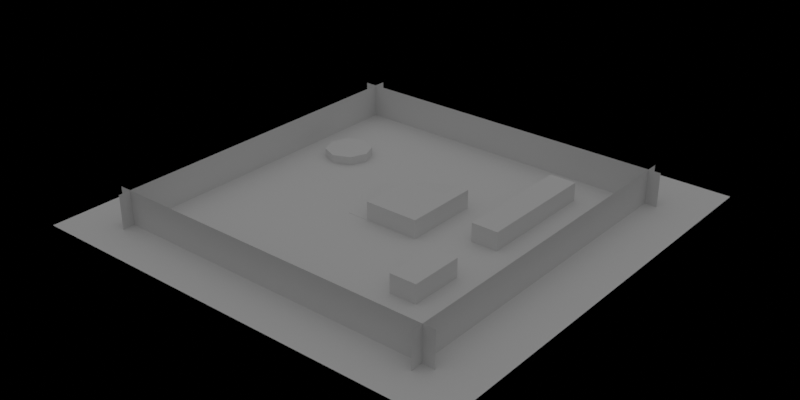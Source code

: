# Source: 3rdPerson.blend  (saved by Blender 4.3.34; exported with 4.5.12 LTS)
import bpy
from mathutils import Matrix  # noqa: F401  (used for matrix-valued properties, if any)

bpy.ops.wm.read_factory_settings(use_empty=True)
scene = bpy.context.scene
scene.name = 'Black Shade'

# ---- world
world_b_world = bpy.data.worlds.new('B_World'); scene.world = world_b_world
world_b_world.use_nodes = True; world_b_world.node_tree.nodes.clear()
_N = world_b_world.node_tree.nodes; _L = world_b_world.node_tree.links
n0 = _N.new('ShaderNodeOutputWorld'); n0.name = 'World Output'; n0.location = (4607, -1154)
n1 = _N.new('ShaderNodeBackground'); n1.name = 'Background'; n1.location = (4446, -1178)
n2 = _N.new('ShaderNodeTexCoord'); n2.name = 'Texture Coordinate'; n2.location = (3979, -1329)
n3 = _N.new('ShaderNodeMapping'); n3.name = 'Mapping'; n3.location = (4139, -1278)
n3.inputs[2].default_value = (0.0, 1.571, 0.0)
n4 = _N.new('ShaderNodeTexGradient'); n4.name = 'Gradient Texture'; n4.location = (4286, -1206)
n4.gradient_type = 'EASING'
n5 = _N.new('ShaderNodeTexSky'); n5.name = 'Sky Texture'; n5.location = (4490, -1336)
_L.new(n1.outputs[0], n0.inputs[0])
_L.new(n4.outputs[0], n1.inputs[0])
_L.new(n2.outputs[0], n3.inputs[0])
_L.new(n3.outputs[0], n4.inputs[0])
n0.is_active_output = True
world_b_world.color = (0.05088, 0.05088, 0.05088)
world_b_world.use_sun_shadow = False
world_b_world.sun_shadow_jitter_overblur = 0.0

# ---- meshes
me_plane = bpy.data.meshes.new('Plane')
me_plane.from_pydata([(-20.0, -20.0, 0.0), (20.0, -20.0, 0.0), (-20.0, 20.0, 0.0), (20.0, 20.0, 0.0), (-20.0, 6.667, 0.0), (-20.0, -6.667, 0.0), (-6.667, -20.0, 0.0), (6.667, -20.0, 0.0), (20.0, -6.667, 0.0), (20.0, 6.667, 0.0), (6.667, 20.0, 0.0), (-6.667, 20.0, 0.0), (-6.667, -6.667, 0.0), (-6.667, 6.667, 0.0), (6.667, -6.667, 0.0), (6.667, 6.667, 0.0)], [], [(15, 9, 3, 10), (4, 13, 11, 2), (13, 15, 10, 11), (0, 6, 12, 5), (5, 12, 13, 4), (6, 7, 14, 12), (12, 14, 15, 13), (7, 1, 8, 14), (14, 8, 9, 15)])
_uv = me_plane.uv_layers.new(name='UVMap')
_uv.uv.foreach_set('vector', [0.6667, 0.6667, 1.0, 0.6667, 1.0, 1.0, 0.6667, 1.0, 0.0, 0.6667, 0.3333, 0.6667, 0.3333, 1.0, 0.0, 1.0, 0.3333, 0.6667, 0.6667, 0.6667, 0.6667, 1.0, 0.3333, 1.0, 0.0, 0.0, 0.3333, 0.0, 0.3333, 0.3333, 0.0, 0.3333, 0.0, 0.3333, 0.3333, 0.3333, 0.3333, 0.6667, 0.0, 0.6667, 0.3333, 0.0, 0.6667, 0.0, 0.6667, 0.3333, 0.3333, 0.3333, 0.3333, 0.3333, 0.6667, 0.3333, 0.6667, 0.6667, 0.3333, 0.6667, 0.6667, 0.0, 1.0, 0.0, 1.0, 0.3333, 0.6667, 0.3333, 0.6667, 0.3333, 1.0, 0.3333, 1.0, 0.6667, 0.6667, 0.6667])
me_plane.update()
me_cube_003 = bpy.data.meshes.new('Cube.003')
me_cube_003.from_pydata([(-1.007, 2.016, -1.0), (-1.007, 2.016, 1.0), (-1.007, -3.0, -1.0), (-1.007, -3.0, 1.0), (3.032, 2.016, -1.0), (3.032, 2.016, 1.0), (3.032, -3.0, -1.0), (3.032, -3.0, 1.0), (3.032, 3.988, -1.0), (3.032, 3.988, 1.0), (3.032, -3.0, -1.0), (3.032, -3.0, 1.0), (4.05, -3.0, 1.0), (4.05, -3.0, -1.0), (4.05, 3.988, -1.0), (4.05, 3.988, 1.0), (-1.007, 2.016, -1.0), (-1.007, 2.016, 0.1607), (3.032, 2.016, -1.0), (3.032, 2.016, 1.0), (-1.007, 3.99, -1.0), (-1.007, 3.99, 0.1607), (3.032, 3.99, 1.0), (3.032, 3.99, -1.0), (-1.007, 2.016, -1.0), (-1.007, 2.016, 0.1607), (-1.007, 3.99, -1.0), (-1.007, 3.99, 0.1607), (-3.002, 2.016, -1.0), (-3.002, 2.016, 0.1607), (-3.002, 3.99, -1.0), (-3.002, 3.99, 0.1607), (-1.007, 2.016, -1.0), (-1.007, 2.016, 0.1607), (-3.002, 2.016, -1.0), (-3.002, 2.016, 0.1607), (-1.007, -3.017, -1.843), (-1.007, -3.017, -0.6825), (-3.002, -3.017, -1.843), (-3.002, -3.017, -0.6825), (7.703, 10.85, -1.0), (7.703, 10.85, 1.0), (7.703, -0.4501, -1.0), (7.703, -0.4501, 1.0), (10.16, -0.4501, 1.0), (10.16, -0.4501, -1.0), (10.16, 10.85, -1.0), (10.16, 10.85, 1.0), (7.703, -5.521, -1.0), (7.703, -5.521, 1.0), (7.703, -10.43, -1.0), (7.703, -10.43, 1.0), (10.16, -10.43, 1.0), (10.16, -10.43, -1.0), (10.16, -5.521, -1.0), (10.16, -5.521, 1.0)], [], [(0, 2, 3, 1), (2, 6, 7, 3), (6, 7, 5, 4), (4, 0, 1, 5), (2, 6, 4, 0), (7, 5, 1, 3), (10, 8, 9, 11), (13, 14, 15, 12), (9, 15, 14, 8), (8, 10, 13, 14), (11, 12, 15, 9), (10, 13, 12, 11), (18, 19, 17, 16), (23, 20, 21, 22), (18, 16, 20, 23), (16, 17, 21, 20), (17, 19, 22, 21), (19, 18, 23, 22), (24, 26, 27, 25), (28, 29, 31, 30), (26, 24, 28, 30), (24, 25, 29, 28), (25, 27, 31, 29), (27, 26, 30, 31), (32, 34, 35, 33), (36, 37, 39, 38), (35, 34, 38, 39), (34, 32, 36, 38), (32, 33, 37, 36), (33, 35, 39, 37), (42, 43, 41, 40), (45, 46, 47, 44), (41, 47, 46, 40), (40, 42, 45, 46), (43, 44, 47, 41), (42, 45, 44, 43), (50, 51, 49, 48), (53, 54, 55, 52), (49, 55, 54, 48), (51, 52, 55, 49), (50, 53, 52, 51)])
_uv = me_cube_003.uv_layers.new(name='UVMap')
_uv.uv.foreach_set('vector', [0.375, 0.0, 0.375, 0.25, 0.625, 0.25, 0.625, 0.0, 0.375, 0.25, 0.375, 0.5, 0.625, 0.5, 0.625, 0.25, 0.375, 0.5, 0.625, 0.5, 0.625, 0.75, 0.375, 0.75, 0.375, 0.75, 0.375, 1.0, 0.625, 1.0, 0.625, 0.75, 0.125, 0.5, 0.375, 0.5, 0.375, 0.75, 0.125, 0.75, 0.625, 0.5, 0.625, 0.75, 0.875, 0.75, 0.875, 0.5, 0.375, 0.5, 0.375, 0.75, 0.625, 0.75, 0.625, 0.5, 0.375, 0.5, 0.375, 0.75, 0.625, 0.75, 0.625, 0.5, 0.625, 0.75, 0.625, 0.75, 0.375, 0.75, 0.375, 0.75, 0.375, 0.75, 0.375, 0.5, 0.375, 0.5, 0.375, 0.75, 0.625, 0.5, 0.625, 0.5, 0.625, 0.75, 0.625, 0.75, 0.375, 0.5, 0.375, 0.5, 0.625, 0.5, 0.625, 0.5, 0.375, 0.75, 0.625, 0.75, 0.625, 1.0, 0.375, 1.0, 0.375, 0.75, 0.375, 1.0, 0.625, 1.0, 0.625, 0.75, 0.375, 0.75, 0.375, 1.0, 0.375, 1.0, 0.375, 0.75, 0.375, 1.0, 0.625, 1.0, 0.625, 1.0, 0.375, 1.0, 0.625, 1.0, 0.625, 0.75, 0.625, 0.75, 0.625, 1.0, 0.625, 0.75, 0.375, 0.75, 0.375, 0.75, 0.625, 0.75, 0.375, 1.0, 0.375, 1.0, 0.625, 1.0, 0.625, 1.0, 0.375, 1.0, 0.625, 1.0, 0.625, 1.0, 0.375, 1.0, 0.375, 1.0, 0.375, 1.0, 0.375, 1.0, 0.375, 1.0, 0.375, 1.0, 0.625, 1.0, 0.625, 1.0, 0.375, 1.0, 0.625, 1.0, 0.625, 1.0, 0.625, 1.0, 0.625, 1.0, 0.625, 1.0, 0.375, 1.0, 0.375, 1.0, 0.625, 1.0, 0.375, 1.0, 0.375, 1.0, 0.625, 1.0, 0.625, 1.0, 0.375, 1.0, 0.625, 1.0, 0.625, 1.0, 0.375, 1.0, 0.625, 1.0, 0.375, 1.0, 0.375, 1.0, 0.625, 1.0, 0.375, 1.0, 0.375, 1.0, 0.375, 1.0, 0.375, 1.0, 0.375, 1.0, 0.625, 1.0, 0.625, 1.0, 0.375, 1.0, 0.625, 1.0, 0.625, 1.0, 0.625, 1.0, 0.625, 1.0, 0.375, 0.5, 0.625, 0.5, 0.625, 0.75, 0.375, 0.75, 0.375, 0.5, 0.375, 0.75, 0.625, 0.75, 0.625, 0.5, 0.625, 0.75, 0.625, 0.75, 0.375, 0.75, 0.375, 0.75, 0.375, 0.75, 0.375, 0.5, 0.375, 0.5, 0.375, 0.75, 0.625, 0.5, 0.625, 0.5, 0.625, 0.75, 0.625, 0.75, 0.375, 0.5, 0.375, 0.5, 0.625, 0.5, 0.625, 0.5, 0.375, 0.5, 0.625, 0.5, 0.625, 0.75, 0.375, 0.75, 0.375, 0.5, 0.375, 0.75, 0.625, 0.75, 0.625, 0.5, 0.625, 0.75, 0.625, 0.75, 0.375, 0.75, 0.375, 0.75, 0.625, 0.5, 0.625, 0.5, 0.625, 0.75, 0.625, 0.75, 0.375, 0.5, 0.375, 0.5, 0.625, 0.5, 0.625, 0.5])
me_cube_003.update()
me_cylinder_001 = bpy.data.meshes.new('Cylinder.001')
me_cylinder_001.from_pydata([(1.839, 3.529, -0.5161), (1.839, 3.529, 0.3718), (2.546, 3.236, -0.5161), (2.546, 3.236, 0.3718), (2.839, 2.529, -0.5161), (2.839, 2.529, 0.3718), (2.546, 1.822, -0.5161), (2.546, 1.822, 0.3718), (1.839, 1.529, -0.5161), (1.839, 1.529, 0.3718), (1.132, 1.822, -0.5161), (1.132, 1.822, 0.3718), (0.8391, 2.529, -0.5161), (0.8391, 2.529, 0.3718), (1.132, 3.236, -0.5161), (1.132, 3.236, 0.3718)], [], [(0, 1, 3, 2), (2, 3, 5, 4), (4, 5, 7, 6), (6, 7, 9, 8), (8, 9, 11, 10), (10, 11, 13, 12), (3, 1, 15, 13, 11, 9, 7, 5), (12, 13, 15, 14), (14, 15, 1, 0)])
_uv = me_cylinder_001.uv_layers.new(name='UVMap')
_uv.uv.foreach_set('vector', [1.0, 0.5, 1.0, 1.0, 0.875, 1.0, 0.875, 0.5, 0.875, 0.5, 0.875, 1.0, 0.75, 1.0, 0.75, 0.5, 0.75, 0.5, 0.75, 1.0, 0.625, 1.0, 0.625, 0.5, 0.625, 0.5, 0.625, 1.0, 0.5, 1.0, 0.5, 0.5, 0.5, 0.5, 0.5, 1.0, 0.375, 1.0, 0.375, 0.5, 0.375, 0.5, 0.375, 1.0, 0.25, 1.0, 0.25, 0.5, 0.4197, 0.4197, 0.25, 0.49, 0.08029, 0.4197, 0.01, 0.25, 0.08029, 0.08029, 0.25, 0.01, 0.4197, 0.08029, 0.49, 0.25, 0.25, 0.5, 0.25, 1.0, 0.125, 1.0, 0.125, 0.5, 0.125, 0.5, 0.125, 1.0, 0.0, 1.0, 0.0, 0.5])
me_cylinder_001.update()
me_cube_004 = bpy.data.meshes.new('Cube.004')
me_cube_004.from_pydata([(-16.11, -15.73, -0.1257), (-16.11, -15.73, 3.133), (16.11, -15.73, -0.1257), (16.11, -15.73, 3.133), (-16.11, 14.27, -0.1257), (-16.11, 14.27, 3.133), (16.11, 14.27, -0.1257), (16.11, 14.27, 3.133), (15.0, -16.84, -0.1257), (15.0, -16.84, 3.133), (15.0, 15.38, -0.1257), (15.0, 15.38, 3.133), (-15.0, -16.84, -0.1257), (-15.0, -16.84, 3.133), (-15.0, 15.38, -0.1257), (-15.0, 15.38, 3.133), (-5.37, 14.27, -0.1257), (5.37, 14.27, -0.1257), (5.37, 14.27, 3.133), (-5.37, 14.27, 3.133), (15.0, 4.642, -0.1257), (15.0, -6.099, -0.1257), (15.0, -6.099, 3.133), (15.0, 4.642, 3.133), (5.37, -15.73, -0.1257), (-5.37, -15.73, -0.1257), (-5.37, -15.73, 3.133), (5.37, -15.73, 3.133), (-15.0, -6.099, -0.1257), (-15.0, 4.642, -0.1257), (-15.0, 4.642, 3.133), (-15.0, -6.099, 3.133)], [], [(24, 27, 3, 2), (16, 19, 5, 4), (20, 23, 11, 10), (28, 31, 13, 12), (8, 9, 22, 21), (21, 22, 23, 20), (6, 7, 18, 17), (17, 18, 19, 16), (0, 1, 26, 25), (25, 26, 27, 24), (14, 15, 30, 29), (29, 30, 31, 28)])
_uv = me_cube_004.uv_layers.new(name='UVMap')
_uv.uv.foreach_set('vector', [0.375, 0.4167, 0.625, 0.4167, 0.625, 0.5, 0.375, 0.5, 0.375, 0.9167, 0.625, 0.9167, 0.625, 1.0, 0.375, 1.0, 0.375, 0.4167, 0.625, 0.4167, 0.625, 0.5, 0.375, 0.5, 0.375, 0.9167, 0.625, 0.9167, 0.625, 1.0, 0.375, 1.0, 0.375, 0.25, 0.625, 0.25, 0.625, 0.3333, 0.375, 0.3333, 0.375, 0.3333, 0.625, 0.3333, 0.625, 0.4167, 0.375, 0.4167, 0.375, 0.75, 0.625, 0.75, 0.625, 0.8333, 0.375, 0.8333, 0.375, 0.8333, 0.625, 0.8333, 0.625, 0.9167, 0.375, 0.9167, 0.375, 0.25, 0.625, 0.25, 0.625, 0.3333, 0.375, 0.3333, 0.375, 0.3333, 0.625, 0.3333, 0.625, 0.4167, 0.375, 0.4167, 0.375, 0.75, 0.625, 0.75, 0.625, 0.8333, 0.375, 0.8333, 0.375, 0.8333, 0.625, 0.8333, 0.625, 0.9167, 0.375, 0.9167])
me_cube_004.update()

# ---- objects
ob_plane = bpy.data.objects.new('Plane', me_plane)
ob_cube = bpy.data.objects.new('Cube', me_cube_003)
ob_cylinder_001 = bpy.data.objects.new('Cylinder.001', me_cylinder_001)
ob_cube_001 = bpy.data.objects.new('Cube.001', me_cube_004)

# ---- transforms, parenting, visibility, modifiers, constraints
ob_plane.location = (0.0, 0.0, 0.0)
ob_cube.location = (0.0, 0.0, 0.7078)
ob_cylinder_001.location = (-14.56, 0.0, 0.0)
ob_cylinder_001.scale = (2.144, 2.144, 2.144)
ob_cube_001.location = (0.0, 0.0, 0.0)

# ---- collection membership
scene.collection.objects.link(ob_plane)
scene.collection.objects.link(ob_cube)
scene.collection.objects.link(ob_cylinder_001)
scene.collection.objects.link(ob_cube_001)

# ---- scene / render settings (as saved in the file)
scene.frame_start = 0; scene.frame_end = 100; scene.frame_set(7)
scene.render.engine = 'CYCLES'
scene.render.image_settings.file_format = 'FFMPEG'
scene.render.image_settings.color_mode = 'RGB'
scene.render.resolution_y = 960
scene.render.fps = 25
scene.render.use_motion_blur = True
scene.render.hair_type = 'STRIP'
scene.render.use_simplify = True
scene.cycles.samples = 16
scene.cycles.sampling_pattern = 'TABULATED_SOBOL'
scene.cycles.use_light_tree = False
scene.cycles.max_bounces = 3
scene.cycles.diffuse_bounces = 1
scene.cycles.glossy_bounces = 1
scene.cycles.transparent_max_bounces = 4
scene.cycles.sample_clamp_indirect = 9.0
scene.cycles.bake_type = 'DIFFUSE'
scene.cycles.texture_limit = '256'
scene.cycles.texture_limit_render = '512'
scene.cycles.use_fast_gi = True
scene.cycles.ao_bounces = 2
scene.cycles.ao_bounces_render = 2
scene.cycles.tile_size = 256
scene.eevee.taa_samples = 0
scene.eevee.taa_render_samples = 4
scene.eevee.volumetric_end = 700.0
scene.eevee.volumetric_samples = 128
scene.eevee.volumetric_sample_distribution = 1.0
scene.eevee.use_volumetric_shadows = True
scene.eevee.volumetric_shadow_samples = 32
scene.eevee.use_gtao = True
scene.eevee.gtao_distance = 3.0
scene.eevee.motion_blur_steps = 10
scene.view_settings.look = 'Very High Contrast'
scene.view_settings.view_transform = 'Filmic Log'
scene.view_settings.exposure = 1.0
scene.view_settings.gamma = 0.4
bpy.context.view_layer.update()

# ---- added for rendering (the .blend has no active camera): camera
cam_auto = bpy.data.cameras.new('AutoCamera')
cam_auto.lens = 50.0
cam_auto.sensor_width = 36.0
cam_auto.clip_end = 1000.0
ob_auto_camera = bpy.data.objects.new('AutoCamera', cam_auto)
scene.collection.objects.link(ob_auto_camera)
ob_auto_camera.location = (52.4874, -62.9849, 42.9886)
ob_auto_camera.rotation_euler = (1.09748, -7.21219e-08, 0.694738)
scene.camera = ob_auto_camera
bpy.context.view_layer.update()
